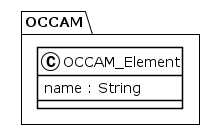

The diagram above was rendered by PlantUML. Its source (embedded in the PNG):
@startuml
!theme plain
package OCCAM {
class OCCAM_Element {
	 name : String
}
}
@enduml